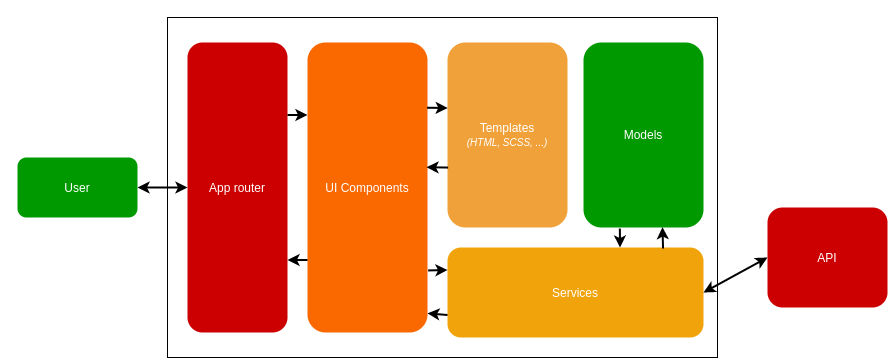

The diagram above was exported from draw.io. Its source (the exported page's mxGraphModel, read from the mxfile embedded in the PNG):
<mxGraphModel dx="2270" dy="817" grid="1" gridSize="10" guides="1" tooltips="1" connect="1" arrows="1" fold="1" page="1" pageScale="1" pageWidth="850" pageHeight="1100" math="0" shadow="0">
  <root>
    <mxCell id="0" />
    <mxCell id="1" parent="0" />
    <mxCell id="7YmUsYzovK93RCCqq0BG-9" value="" style="rounded=0;whiteSpace=wrap;html=1;strokeColor=#000000;fillColor=#ffffff;glass=0;" parent="1" vertex="1">
      <mxGeometry x="70" y="20" width="550" height="340" as="geometry" />
    </mxCell>
    <mxCell id="7YmUsYzovK93RCCqq0BG-4" value="UI Components" style="rounded=1;whiteSpace=wrap;html=1;strokeColor=none;fontColor=#ffffff;fillColor=#FA6800;" parent="1" vertex="1">
      <mxGeometry x="210" y="45" width="120" height="290" as="geometry" />
    </mxCell>
    <mxCell id="7YmUsYzovK93RCCqq0BG-7" value="Services" style="rounded=1;whiteSpace=wrap;html=1;strokeColor=none;fillColor=#f0a30a;fontColor=#ffffff;" parent="1" vertex="1">
      <mxGeometry x="350" y="250" width="256" height="90" as="geometry" />
    </mxCell>
    <mxCell id="7YmUsYzovK93RCCqq0BG-22" value="" style="endArrow=classic;html=1;strokeWidth=2;strokeColor=#000000;exitX=1.006;exitY=0.786;exitDx=0;exitDy=0;exitPerimeter=0;entryX=0;entryY=0.25;entryDx=0;entryDy=0;" parent="1" source="7YmUsYzovK93RCCqq0BG-4" target="7YmUsYzovK93RCCqq0BG-7" edge="1">
      <mxGeometry width="50" height="50" relative="1" as="geometry">
        <mxPoint x="330" y="230" as="sourcePoint" />
        <mxPoint x="487" y="230" as="targetPoint" />
      </mxGeometry>
    </mxCell>
    <mxCell id="7YmUsYzovK93RCCqq0BG-23" value="" style="endArrow=classic;html=1;strokeWidth=2;exitX=0;exitY=0.75;exitDx=0;exitDy=0;entryX=1;entryY=0.934;entryDx=0;entryDy=0;entryPerimeter=0;" parent="1" source="7YmUsYzovK93RCCqq0BG-7" target="7YmUsYzovK93RCCqq0BG-4" edge="1">
      <mxGeometry width="50" height="50" relative="1" as="geometry">
        <mxPoint x="486" y="230" as="sourcePoint" />
        <mxPoint x="460" y="230" as="targetPoint" />
      </mxGeometry>
    </mxCell>
    <mxCell id="L84X6OZKmIYXDBNGmjGZ-1" value="&lt;font color=&quot;#ffffff&quot;&gt;API&lt;/font&gt;" style="rounded=1;whiteSpace=wrap;html=1;strokeColor=none;fillColor=#CC0000;" parent="1" vertex="1">
      <mxGeometry x="670" y="210" width="120" height="100" as="geometry" />
    </mxCell>
    <mxCell id="L84X6OZKmIYXDBNGmjGZ-2" value="&lt;font color=&quot;#ffffff&quot;&gt;Models&lt;/font&gt;" style="rounded=1;whiteSpace=wrap;html=1;strokeColor=none;fillColor=#009900;" parent="1" vertex="1">
      <mxGeometry x="486" y="45" width="120" height="185" as="geometry" />
    </mxCell>
    <mxCell id="L84X6OZKmIYXDBNGmjGZ-4" value="" style="endArrow=classic;html=1;exitX=1;exitY=0.5;exitDx=0;exitDy=0;strokeWidth=2;strokeColor=#000000;entryX=0;entryY=0.5;entryDx=0;entryDy=0;startArrow=classic;startFill=1;" parent="1" source="7YmUsYzovK93RCCqq0BG-7" target="L84X6OZKmIYXDBNGmjGZ-1" edge="1">
      <mxGeometry width="50" height="50" relative="1" as="geometry">
        <mxPoint x="670" y="120" as="sourcePoint" />
        <mxPoint x="692.28" y="119.99000000000001" as="targetPoint" />
      </mxGeometry>
    </mxCell>
    <mxCell id="L84X6OZKmIYXDBNGmjGZ-5" value="&lt;font color=&quot;#ffffff&quot;&gt;User&lt;/font&gt;" style="rounded=1;whiteSpace=wrap;html=1;fillColor=#009900;strokeColor=none;" parent="1" vertex="1">
      <mxGeometry x="-80" y="160" width="120" height="60" as="geometry" />
    </mxCell>
    <mxCell id="L84X6OZKmIYXDBNGmjGZ-9" value="" style="endArrow=classic;html=1;strokeWidth=2;strokeColor=#000000;exitX=0.842;exitY=0.011;exitDx=0;exitDy=0;exitPerimeter=0;entryX=0.658;entryY=0.998;entryDx=0;entryDy=0;entryPerimeter=0;" parent="1" source="7YmUsYzovK93RCCqq0BG-7" target="L84X6OZKmIYXDBNGmjGZ-2" edge="1">
      <mxGeometry width="50" height="50" relative="1" as="geometry">
        <mxPoint x="640" y="170" as="sourcePoint" />
        <mxPoint x="563" y="160" as="targetPoint" />
      </mxGeometry>
    </mxCell>
    <mxCell id="L84X6OZKmIYXDBNGmjGZ-10" value="" style="endArrow=classic;html=1;strokeWidth=2;strokeColor=#000000;exitX=0.303;exitY=1.006;exitDx=0;exitDy=0;exitPerimeter=0;entryX=0.674;entryY=0;entryDx=0;entryDy=0;entryPerimeter=0;" parent="1" source="L84X6OZKmIYXDBNGmjGZ-2" target="7YmUsYzovK93RCCqq0BG-7" edge="1">
      <mxGeometry width="50" height="50" relative="1" as="geometry">
        <mxPoint x="630" y="170" as="sourcePoint" />
        <mxPoint x="655" y="170" as="targetPoint" />
      </mxGeometry>
    </mxCell>
    <mxCell id="L84X6OZKmIYXDBNGmjGZ-11" value="&lt;font color=&quot;#ffffff&quot;&gt;Templates&lt;br&gt;&lt;i&gt;&lt;font style=&quot;font-size: 10px&quot;&gt;(HTML, SCSS, ...)&lt;/font&gt;&lt;/i&gt;&lt;br&gt;&lt;/font&gt;" style="rounded=1;whiteSpace=wrap;html=1;strokeColor=none;fillColor=#F0A13A;" parent="1" vertex="1">
      <mxGeometry x="350" y="45" width="120" height="185" as="geometry" />
    </mxCell>
    <mxCell id="L84X6OZKmIYXDBNGmjGZ-12" value="" style="endArrow=classic;startArrow=classic;html=1;strokeWidth=2;exitX=1;exitY=0.5;exitDx=0;exitDy=0;entryX=0;entryY=0.5;entryDx=0;entryDy=0;" parent="1" source="L84X6OZKmIYXDBNGmjGZ-5" target="L84X6OZKmIYXDBNGmjGZ-15" edge="1">
      <mxGeometry width="50" height="50" relative="1" as="geometry">
        <mxPoint x="200" y="290" as="sourcePoint" />
        <mxPoint x="50" y="170" as="targetPoint" />
      </mxGeometry>
    </mxCell>
    <mxCell id="L84X6OZKmIYXDBNGmjGZ-13" value="" style="endArrow=classic;html=1;strokeWidth=2;entryX=0.002;entryY=0.354;entryDx=0;entryDy=0;entryPerimeter=0;exitX=0.997;exitY=0.225;exitDx=0;exitDy=0;exitPerimeter=0;" parent="1" source="7YmUsYzovK93RCCqq0BG-4" target="L84X6OZKmIYXDBNGmjGZ-11" edge="1">
      <mxGeometry width="50" height="50" relative="1" as="geometry">
        <mxPoint x="331" y="110" as="sourcePoint" />
        <mxPoint x="320" y="110" as="targetPoint" />
      </mxGeometry>
    </mxCell>
    <mxCell id="L84X6OZKmIYXDBNGmjGZ-14" value="" style="endArrow=classic;html=1;strokeWidth=2;entryX=0.992;entryY=0.43;entryDx=0;entryDy=0;entryPerimeter=0;exitX=0.005;exitY=0.676;exitDx=0;exitDy=0;exitPerimeter=0;" parent="1" source="L84X6OZKmIYXDBNGmjGZ-11" target="7YmUsYzovK93RCCqq0BG-4" edge="1">
      <mxGeometry width="50" height="50" relative="1" as="geometry">
        <mxPoint x="385" y="210" as="sourcePoint" />
        <mxPoint x="435" y="160" as="targetPoint" />
      </mxGeometry>
    </mxCell>
    <mxCell id="L84X6OZKmIYXDBNGmjGZ-15" value="&lt;font color=&quot;#ffffff&quot;&gt;App router&lt;/font&gt;" style="rounded=1;whiteSpace=wrap;html=1;strokeColor=none;fillColor=#CC0000;" parent="1" vertex="1">
      <mxGeometry x="90" y="45" width="100" height="290" as="geometry" />
    </mxCell>
    <mxCell id="L84X6OZKmIYXDBNGmjGZ-16" value="" style="endArrow=classic;html=1;strokeWidth=2;entryX=0;entryY=0.25;entryDx=0;entryDy=0;exitX=1;exitY=0.25;exitDx=0;exitDy=0;" parent="1" source="L84X6OZKmIYXDBNGmjGZ-15" target="7YmUsYzovK93RCCqq0BG-4" edge="1">
      <mxGeometry width="50" height="50" relative="1" as="geometry">
        <mxPoint x="130" y="180" as="sourcePoint" />
        <mxPoint x="180" y="130" as="targetPoint" />
      </mxGeometry>
    </mxCell>
    <mxCell id="L84X6OZKmIYXDBNGmjGZ-17" value="" style="endArrow=classic;html=1;strokeWidth=2;entryX=1;entryY=0.75;entryDx=0;entryDy=0;exitX=0;exitY=0.75;exitDx=0;exitDy=0;" parent="1" source="7YmUsYzovK93RCCqq0BG-4" target="L84X6OZKmIYXDBNGmjGZ-15" edge="1">
      <mxGeometry width="50" height="50" relative="1" as="geometry">
        <mxPoint x="100" y="290" as="sourcePoint" />
        <mxPoint x="150" y="240" as="targetPoint" />
      </mxGeometry>
    </mxCell>
  </root>
</mxGraphModel>